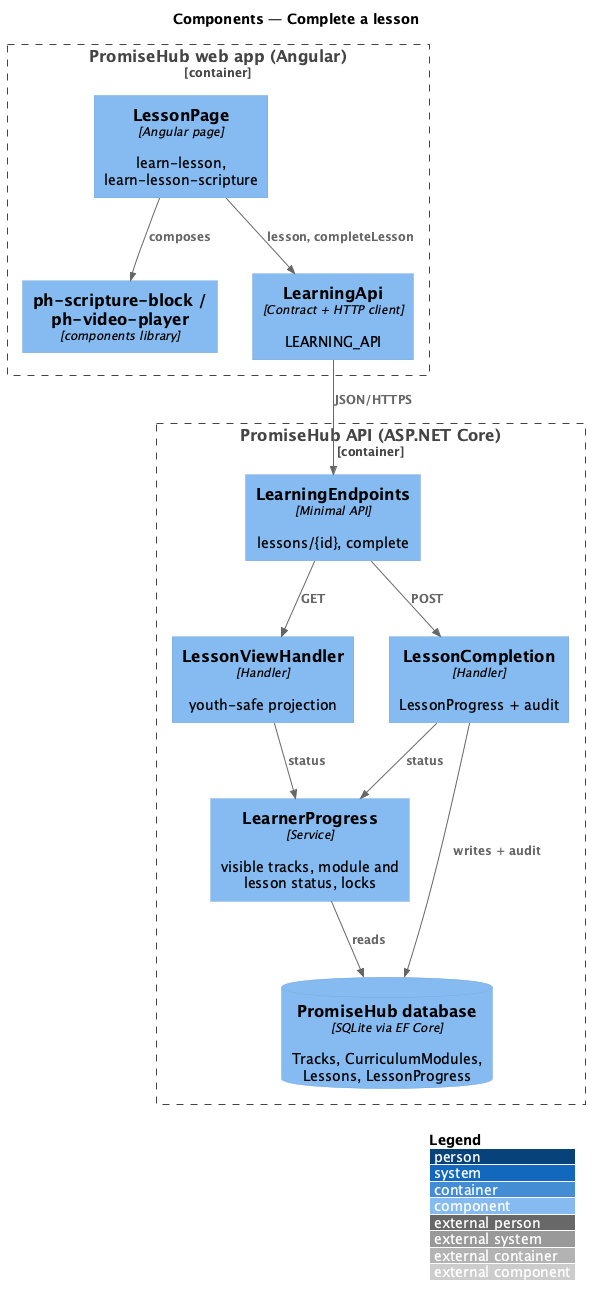

The diagram above was rendered by PlantUML. Its source (embedded in the PNG):
@startuml
!include <C4/C4_Component>
LAYOUT_WITH_LEGEND()
title Components — Complete a lesson
Container_Boundary(web, "PromiseHub web app (Angular)") {
  Component(lp, "LessonPage", "Angular page", "learn-lesson, learn-lesson-scripture")
  Component(sb, "ph-scripture-block / ph-video-player", "components library", "")
  Component(lapi, "LearningApi", "Contract + HTTP client", "LEARNING_API")
}
Container_Boundary(api, "PromiseHub API (ASP.NET Core)") {
  Component(ep, "LearningEndpoints", "Minimal API", "lessons/{id}, complete")
  Component(lv, "LessonViewHandler", "Handler", "youth-safe projection")
  Component(lc, "LessonCompletion", "Handler", "LessonProgress + audit")
  Component(prog, "LearnerProgress", "Service", "visible tracks, module and lesson status, locks")
  ComponentDb(db, "PromiseHub database", "SQLite via EF Core", "Tracks, CurriculumModules, Lessons, LessonProgress")
}
Rel(lp, sb, "composes")
Rel(lp, lapi, "lesson, completeLesson")
Rel(lapi, ep, "JSON/HTTPS")
Rel(ep, lv, "GET")
Rel(ep, lc, "POST")
Rel(lv, prog, "status")
Rel(lc, prog, "status")
Rel(prog, db, "reads")
Rel(lc, db, "writes + audit")
@enduml